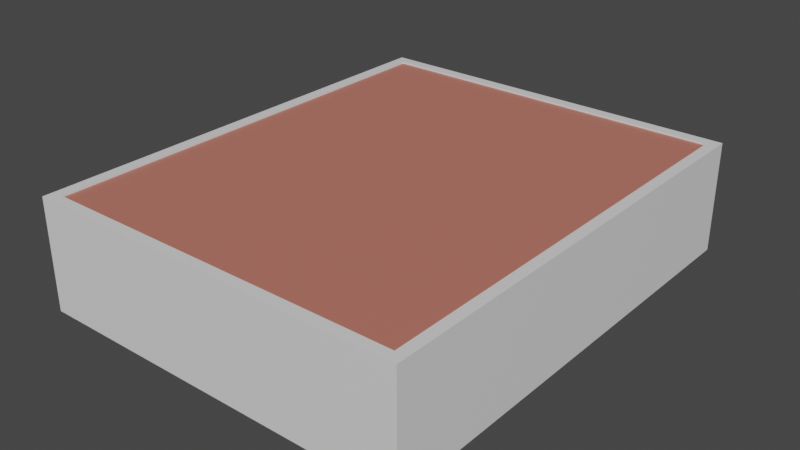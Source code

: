 # Source: town_hall_interior.blend  (saved by Blender 4.3.34; exported with 4.5.12 LTS)
import bpy
from mathutils import Matrix  # noqa: F401  (used for matrix-valued properties, if any)

bpy.ops.wm.read_factory_settings(use_empty=True)
scene = bpy.context.scene
scene.name = 'Scene'

# ---- collections
col_collection = bpy.data.collections.new('Collection'); scene.collection.children.link(col_collection)

# ---- materials (node trees are filled in below, after node groups)
mat_wall = bpy.data.materials.new('Wall')
mat_wall.alpha_threshold = 0.0
mat_wall.use_transparent_shadow = False
mat_wall.roughness = 0.5
mat_wall.line_color = (0.0, 0.0, 0.0, 1.0)
mat_floor = bpy.data.materials.new('Floor')
mat_floor.use_transparent_shadow = False

# ---- material node trees
mat_wall.use_nodes = True; mat_wall.node_tree.nodes.clear()
_N = mat_wall.node_tree.nodes; _L = mat_wall.node_tree.links
n0 = _N.new('ShaderNodeOutputMaterial'); n0.name = 'Material Output'; n0.location = (300, 300)
n1 = _N.new('ShaderNodeBsdfPrincipled'); n1.name = 'Principled BSDF'; n1.location = (10, 300)
n1.distribution = 'GGX'
n1.subsurface_method = 'RANDOM_WALK_SKIN'
n1.inputs[3].default_value = 1.45
n1.inputs[27].default_value = (0.0, 0.0, 0.0, 1.0)
n1.inputs[28].default_value = 1.0
_L.new(n1.outputs[0], n0.inputs[0])
n0.is_active_output = True
mat_floor.use_nodes = True; mat_floor.node_tree.nodes.clear()
_N = mat_floor.node_tree.nodes; _L = mat_floor.node_tree.links
n0 = _N.new('ShaderNodeBsdfPrincipled'); n0.name = 'Principled BSDF'; n0.location = (10, 300)
n0.distribution = 'GGX'
n0.subsurface_method = 'RANDOM_WALK_SKIN'
n0.inputs[0].default_value = (0.5319, 0.1761, 0.1317, 1.0)
n0.inputs[3].default_value = 1.45
n0.inputs[27].default_value = (0.0, 0.0, 0.0, 1.0)
n0.inputs[28].default_value = 1.0
n1 = _N.new('ShaderNodeOutputMaterial'); n1.name = 'Material Output'; n1.location = (300, 300)
_L.new(n0.outputs[0], n1.inputs[0])
n1.is_active_output = True

# ---- world
world_world = bpy.data.worlds.new('World'); scene.world = world_world
world_world.use_nodes = True; world_world.node_tree.nodes.clear()
_N = world_world.node_tree.nodes; _L = world_world.node_tree.links
n0 = _N.new('ShaderNodeOutputWorld'); n0.name = 'World Output'; n0.location = (300, 300)
n1 = _N.new('ShaderNodeBackground'); n1.name = 'Background'; n1.location = (10, 300)
n1.inputs[0].default_value = (0.05088, 0.05088, 0.05088, 1.0)
_L.new(n1.outputs[0], n0.inputs[0])
n0.is_active_output = True
world_world.color = (0.05088, 0.05088, 0.05088)
world_world.use_sun_shadow = False
world_world.sun_shadow_jitter_overblur = 0.0

# ---- meshes
me_cube_001 = bpy.data.meshes.new('Cube.001')
me_cube_001.from_pydata([(-4.0, -8.0, 4.0), (-4.0, 8.0, 0.0), (-4.0, 8.0, 4.0), (9.0, -8.0, 0.0), (9.0, -8.0, 4.0), (9.0, 8.0, 4.0), (-4.4, -8.4, 0.0), (-4.4, -8.4, 4.0), (9.4, 8.4, 4.0), (9.4, 8.4, 0.0), (9.4, -8.4, 0.0), (9.4, -8.4, 4.0), (-4.4, 8.4, 0.0), (-4.0, -8.0, 0.0), (-4.4, 8.4, 4.0), (9.0, 8.0, 0.0), (-4.0, 1.0, 0.0), (-4.0, -1.0, 0.0), (-4.0, -1.0, 2.2), (-4.0, 1.0, 2.2), (-4.4, 1.0, 0.0), (-4.4, -0.9998, 0.0), (-4.4, 1.0, 2.2), (-4.4, -1.0, 2.2), (-4.0, 8.0, 3.938), (9.0, -8.0, 3.938), (-4.0, -8.0, 3.938), (9.0, 8.0, 3.938), (-4.0, 1.0, 3.938), (-4.0, -1.0, 3.938)], [], [(2, 5, 8, 14), (3, 15, 9, 10), (5, 2, 1, 15), (9, 8, 11, 10), (10, 11, 7, 6), (13, 3, 10, 6), (5, 4, 11, 8), (4, 0, 7, 11), (6, 7, 14, 12, 20, 22, 23, 21), (12, 14, 8, 9), (15, 1, 12, 9), (0, 2, 14, 7), (17, 21, 23, 18), (15, 1, 16, 17, 13, 3), (2, 0, 13, 17, 18, 19, 16, 1), (4, 5, 15, 3), (0, 4, 3, 13), (18, 23, 22, 19), (19, 22, 20, 16), (1, 16, 20, 12), (21, 17, 13, 6), (20, 21, 17, 16), (27, 25, 26, 29, 28, 24)])
me_cube_001.polygons.foreach_set('material_index', [0, 0, 0, 0, 0, 0, 0, 0, 0, 0, 0, 0, 0, 1, 0, 0, 0, 0, 0, 0, 0, 1, 1])
_uv = me_cube_001.uv_layers.new(name='UVMap')
_uv.uv.foreach_set('vector', [-3.196, 0.4048, -0.1012, 0.4048, -0.005952, 0.5, -3.292, 0.5, 0.08929, -3.405, 0.08929, 0.4048, -0.005952, 0.5, -0.005952, -3.5, 2.423, 3.595, 2.423, 0.5, 3.375, 0.5, 3.375, 3.595, 4.232, 0.5, 3.28, 0.5, 3.28, -3.5, 4.232, -3.5, 0.5179, 3.786, -0.4345, 3.786, -0.4345, 0.5, 0.5179, 0.5, 3.185, -3.405, 0.08929, -3.405, -0.005952, -3.5, 3.28, -3.5, -0.1012, 0.4048, -0.1012, -3.405, -0.005952, -3.5, -0.005952, 0.5, -0.1012, -3.405, -3.196, -3.405, -3.292, -3.5, -0.005952, -3.5, -2.339, 4.5, -3.292, 4.5, -3.292, 0.5, -2.339, 0.5, -2.339, 2.262, -2.863, 2.262, -2.863, 2.738, -2.339, 2.738, 1.47, 3.786, 0.5179, 3.786, 0.5179, 0.5, 1.47, 0.5, 0.08929, 0.4048, 3.185, 0.4048, 3.28, 0.5, -0.005952, 0.5, -3.196, -3.405, -3.196, 0.4048, -3.292, 0.5, -3.292, -3.5, 3.47, 1.024, 3.375, 1.024, 3.375, 0.5, 3.47, 0.5, 3.769, 4.5, -2.731, 4.5, -2.731, 1.0, -2.731, 0.0, -2.731, -3.5, 3.769, -3.5, -2.339, 4.31, -2.339, 0.5, -1.387, 0.5, -1.387, 2.167, -1.911, 2.167, -1.911, 2.643, -1.387, 2.643, -1.387, 4.31, -1.387, 4.31, -1.387, 0.5, -0.4345, 0.5, -0.4345, 4.31, 1.47, 3.595, 1.47, 0.5, 2.423, 0.5, 2.423, 3.595, 3.375, 1.548, 3.47, 1.548, 3.47, 2.024, 3.375, 2.024, 3.375, 1.024, 3.47, 1.024, 3.47, 1.548, 3.375, 1.548, 3.185, 0.4048, 3.185, -1.262, 3.28, -1.262, 3.28, 0.5, 3.28, -1.738, 3.185, -1.738, 3.185, -3.405, 3.28, -3.5, -2.931, 1.0, -2.931, 0.0001092, -2.731, 0.0, -2.731, 1.0, 3.769, 4.5, 3.769, -3.5, -2.731, -3.5, -2.731, 0.0, -2.731, 1.0, -2.731, 4.5])
me_cube_001.materials.append(mat_wall)
me_cube_001.materials.append(mat_floor)
me_cube_001.update()

# ---- objects
ob_townhallinterior = bpy.data.objects.new('TownHallInterior', me_cube_001)

# ---- transforms, parenting, visibility, modifiers, constraints
ob_townhallinterior.location = (0.0, 0.0, 0.0)

# ---- collection membership
col_collection.objects.link(ob_townhallinterior)

# ---- scene / render settings (as saved in the file)
scene.frame_start = 1; scene.frame_end = 250; scene.frame_set(1)
scene.render.engine = 'BLENDER_EEVEE_NEXT'
scene.cycles.sampling_pattern = 'TABULATED_SOBOL'
scene.view_settings.view_transform = 'Filmic'
bpy.context.view_layer.update()

# ---- added for rendering (the .blend has no active camera and no usable light): camera, sun
cam_auto = bpy.data.cameras.new('AutoCamera')
cam_auto.lens = 50.0
cam_auto.sensor_width = 36.0
cam_auto.clip_end = 1000.0
ob_auto_camera = bpy.data.objects.new('AutoCamera', cam_auto)
scene.collection.objects.link(ob_auto_camera)
ob_auto_camera.location = (22.9531, -24.5437, 18.3625)
ob_auto_camera.rotation_euler = (1.09748, -7.21219e-08, 0.694738)
scene.camera = ob_auto_camera
light_auto_sun = bpy.data.lights.new('AutoSun', 'SUN')
light_auto_sun.energy = 3.0
light_auto_sun.angle = 0.0523599
ob_auto_sun = bpy.data.objects.new('AutoSun', light_auto_sun)
scene.collection.objects.link(ob_auto_sun)
ob_auto_sun.rotation_euler = (0.872665, 0.174533, 0.523599)
bpy.context.view_layer.update()
